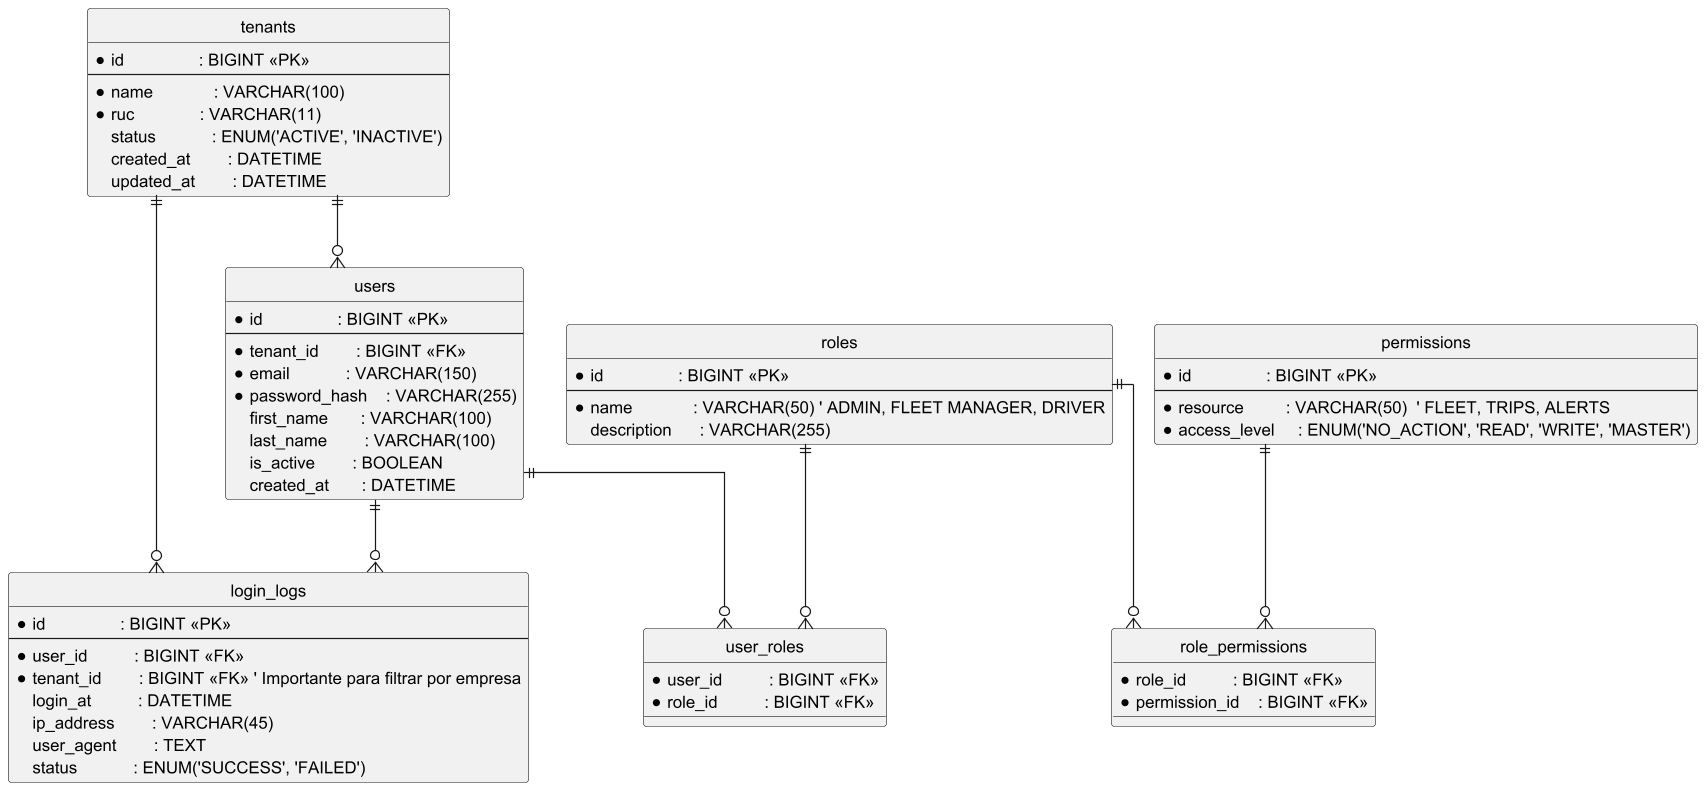

The diagram above was rendered by PlantUML. Its source (embedded in the PNG):
@startuml
' Orion - IAM Service Physical ER Diagram (With Login Logs)

hide circle
skinparam linetype ortho

' ==== Multi-tenancy Core ====
entity tenants {
  * id                : BIGINT <<PK>>
  --
    * name             : VARCHAR(100)
    * ruc              : VARCHAR(11)
    status            : ENUM('ACTIVE', 'INACTIVE')
    created_at        : DATETIME
    updated_at        : DATETIME
}

' ==== User Management ====
entity users {
  * id                : BIGINT <<PK>>
  --
    * tenant_id        : BIGINT <<FK>>
    * email            : VARCHAR(150)
    * password_hash    : VARCHAR(255)
    first_name       : VARCHAR(100)
    last_name        : VARCHAR(100)
    is_active        : BOOLEAN
    created_at       : DATETIME
}

' ==== RBAC (Predefined Roles & Generic Permissions) ====
entity roles {
  * id                : BIGINT <<PK>>
  --
    * name             : VARCHAR(50) ' ADMIN, FLEET MANAGER, DRIVER
    description      : VARCHAR(255)
}

entity permissions {
  * id                : BIGINT <<PK>>
  --
    * resource         : VARCHAR(50)  ' FLEET, TRIPS, ALERTS
    * access_level     : ENUM('NO_ACTION', 'READ', 'WRITE', 'MASTER')
}

' ==== Login Audit Log ====
entity login_logs {
  * id                : BIGINT <<PK>>
  --
    * user_id          : BIGINT <<FK>>
    * tenant_id        : BIGINT <<FK>> ' Importante para filtrar por empresa
    login_at          : DATETIME
    ip_address        : VARCHAR(45)
    user_agent        : TEXT
    status            : ENUM('SUCCESS', 'FAILED')
}

' ==== Intermediate Tables ====
entity user_roles {
  * user_id          : BIGINT <<FK>>
  * role_id          : BIGINT <<FK>>
}

entity role_permissions {
  * role_id          : BIGINT <<FK>>
  * permission_id    : BIGINT <<FK>>
}

' ==== Relationships ====
tenants ||--o{ users
users ||--o{ login_logs
tenants ||--o{ login_logs
users ||--o{ user_roles
roles ||--o{ user_roles
roles ||--o{ role_permissions
permissions ||--o{ role_permissions

@enduml